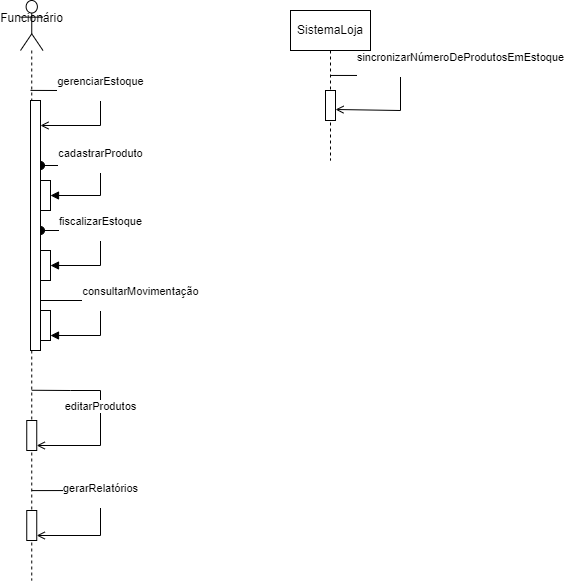

The diagram above was exported from draw.io. Its source (the exported page's mxGraphModel, read from the mxfile embedded in the PNG):
<mxGraphModel dx="1393" dy="788" grid="1" gridSize="10" guides="1" tooltips="1" connect="1" arrows="1" fold="1" page="1" pageScale="1" pageWidth="827" pageHeight="1169" math="0" shadow="0">
  <root>
    <mxCell id="0" />
    <mxCell id="1" parent="0" />
    <mxCell id="g6sFn18fRs4YydXD_49f-8" style="edgeStyle=orthogonalEdgeStyle;rounded=0;orthogonalLoop=1;jettySize=auto;html=1;exitX=0.5;exitY=1;exitDx=0;exitDy=0;" edge="1" parent="1">
      <mxGeometry relative="1" as="geometry">
        <mxPoint x="535" y="120" as="sourcePoint" />
        <mxPoint x="535" y="120" as="targetPoint" />
      </mxGeometry>
    </mxCell>
    <mxCell id="g6sFn18fRs4YydXD_49f-12" value="SistemaLoja" style="shape=umlLifeline;perimeter=lifelinePerimeter;whiteSpace=wrap;html=1;container=1;dropTarget=0;collapsible=0;recursiveResize=0;outlineConnect=0;portConstraint=eastwest;newEdgeStyle={&quot;curved&quot;:0,&quot;rounded&quot;:0};" vertex="1" parent="1">
      <mxGeometry x="520" y="120" width="80" height="150" as="geometry" />
    </mxCell>
    <mxCell id="g6sFn18fRs4YydXD_49f-76" value="" style="html=1;points=[[0,0,0,0,5],[0,1,0,0,-5],[1,0,0,0,5],[1,1,0,0,-5]];perimeter=orthogonalPerimeter;outlineConnect=0;targetShapes=umlLifeline;portConstraint=eastwest;newEdgeStyle={&quot;curved&quot;:0,&quot;rounded&quot;:0};" vertex="1" parent="g6sFn18fRs4YydXD_49f-12">
      <mxGeometry x="35" y="80" width="10" height="30" as="geometry" />
    </mxCell>
    <mxCell id="g6sFn18fRs4YydXD_49f-60" value="cadastrarProduto&lt;div&gt;&lt;br&gt;&lt;/div&gt;" style="html=1;verticalAlign=bottom;startArrow=oval;startFill=1;endArrow=block;startSize=8;curved=0;rounded=0;exitX=1;exitY=0.26;exitDx=0;exitDy=0;exitPerimeter=0;" edge="1" parent="1" source="g6sFn18fRs4YydXD_49f-70">
      <mxGeometry width="60" relative="1" as="geometry">
        <mxPoint x="265" y="275" as="sourcePoint" />
        <mxPoint x="280" y="305" as="targetPoint" />
        <Array as="points">
          <mxPoint x="330" y="275" />
          <mxPoint x="330" y="305" />
        </Array>
      </mxGeometry>
    </mxCell>
    <mxCell id="g6sFn18fRs4YydXD_49f-62" value="fiscalizarEstoque&lt;div&gt;&lt;br&gt;&lt;/div&gt;" style="html=1;verticalAlign=bottom;startArrow=oval;startFill=1;endArrow=block;startSize=8;curved=0;rounded=0;" edge="1" parent="1" source="g6sFn18fRs4YydXD_49f-70">
      <mxGeometry width="60" relative="1" as="geometry">
        <mxPoint x="265" y="340" as="sourcePoint" />
        <mxPoint x="280" y="375" as="targetPoint" />
        <Array as="points">
          <mxPoint x="330" y="340" />
          <mxPoint x="330" y="375" />
        </Array>
      </mxGeometry>
    </mxCell>
    <mxCell id="g6sFn18fRs4YydXD_49f-64" value="consultarMovimentação&lt;div&gt;&lt;br&gt;&lt;/div&gt;" style="html=1;verticalAlign=bottom;startArrow=oval;startFill=1;endArrow=block;startSize=8;curved=0;rounded=0;entryX=1;entryY=1;entryDx=0;entryDy=-5;entryPerimeter=0;" edge="1" parent="1" target="g6sFn18fRs4YydXD_49f-74">
      <mxGeometry x="0.0345" y="40" width="60" relative="1" as="geometry">
        <mxPoint x="265" y="410" as="sourcePoint" />
        <mxPoint x="280" y="450" as="targetPoint" />
        <Array as="points">
          <mxPoint x="330" y="410" />
          <mxPoint x="330" y="445" />
        </Array>
        <mxPoint as="offset" />
      </mxGeometry>
    </mxCell>
    <mxCell id="g6sFn18fRs4YydXD_49f-69" value="Funcionário&lt;div&gt;&lt;br&gt;&lt;/div&gt;" style="shape=umlLifeline;perimeter=lifelinePerimeter;whiteSpace=wrap;html=1;container=1;dropTarget=0;collapsible=0;recursiveResize=0;outlineConnect=0;portConstraint=eastwest;newEdgeStyle={&quot;curved&quot;:0,&quot;rounded&quot;:0};participant=umlActor;size=50;" vertex="1" parent="1">
      <mxGeometry x="250" y="110" width="22.5" height="580" as="geometry" />
    </mxCell>
    <mxCell id="g6sFn18fRs4YydXD_49f-70" value="" style="html=1;points=[[0,0,0,0,5],[0,1,0,0,-5],[1,0,0,0,5],[1,1,0,0,-5]];perimeter=orthogonalPerimeter;outlineConnect=0;targetShapes=umlLifeline;portConstraint=eastwest;newEdgeStyle={&quot;curved&quot;:0,&quot;rounded&quot;:0};" vertex="1" parent="g6sFn18fRs4YydXD_49f-69">
      <mxGeometry x="10" y="100" width="10" height="250" as="geometry" />
    </mxCell>
    <mxCell id="g6sFn18fRs4YydXD_49f-75" value="" style="html=1;points=[[0,0,0,0,5],[0,1,0,0,-5],[1,0,0,0,5],[1,1,0,0,-5]];perimeter=orthogonalPerimeter;outlineConnect=0;targetShapes=umlLifeline;portConstraint=eastwest;newEdgeStyle={&quot;curved&quot;:0,&quot;rounded&quot;:0};" vertex="1" parent="g6sFn18fRs4YydXD_49f-69">
      <mxGeometry x="6.25" y="420" width="10" height="30" as="geometry" />
    </mxCell>
    <mxCell id="g6sFn18fRs4YydXD_49f-77" value="" style="html=1;points=[[0,0,0,0,5],[0,1,0,0,-5],[1,0,0,0,5],[1,1,0,0,-5]];perimeter=orthogonalPerimeter;outlineConnect=0;targetShapes=umlLifeline;portConstraint=eastwest;newEdgeStyle={&quot;curved&quot;:0,&quot;rounded&quot;:0};" vertex="1" parent="g6sFn18fRs4YydXD_49f-69">
      <mxGeometry x="6.25" y="510" width="10" height="30" as="geometry" />
    </mxCell>
    <mxCell id="g6sFn18fRs4YydXD_49f-67" value="gerarRelatórios&lt;div&gt;&lt;br&gt;&lt;/div&gt;" style="html=1;verticalAlign=bottom;endArrow=open;curved=0;rounded=0;exitX=0.5;exitY=0.845;exitDx=0;exitDy=0;exitPerimeter=0;endFill=0;entryX=1;entryY=1;entryDx=0;entryDy=-5;entryPerimeter=0;" edge="1" parent="g6sFn18fRs4YydXD_49f-69" source="g6sFn18fRs4YydXD_49f-69" target="g6sFn18fRs4YydXD_49f-77">
      <mxGeometry width="80" relative="1" as="geometry">
        <mxPoint x="15" y="490" as="sourcePoint" />
        <mxPoint x="20" y="545" as="targetPoint" />
        <Array as="points">
          <mxPoint x="80" y="490" />
          <mxPoint x="80" y="535" />
        </Array>
      </mxGeometry>
    </mxCell>
    <mxCell id="g6sFn18fRs4YydXD_49f-68" value="editarProdutos" style="html=1;verticalAlign=bottom;endArrow=open;curved=0;rounded=0;entryX=1;entryY=1;entryDx=0;entryDy=-5;entryPerimeter=0;exitX=0.5;exitY=0.672;exitDx=0;exitDy=0;exitPerimeter=0;endFill=0;" edge="1" parent="g6sFn18fRs4YydXD_49f-69" source="g6sFn18fRs4YydXD_49f-69" target="g6sFn18fRs4YydXD_49f-75">
      <mxGeometry width="80" relative="1" as="geometry">
        <mxPoint x="15" y="395" as="sourcePoint" />
        <mxPoint x="15" y="455" as="targetPoint" />
        <Array as="points">
          <mxPoint x="50" y="390" />
          <mxPoint x="80" y="390" />
          <mxPoint x="80" y="445" />
        </Array>
      </mxGeometry>
    </mxCell>
    <mxCell id="g6sFn18fRs4YydXD_49f-58" value="gerenciarEstoque&lt;div&gt;&lt;br&gt;&lt;/div&gt;" style="html=1;verticalAlign=bottom;endArrow=open;curved=0;rounded=0;endFill=0;exitX=0.444;exitY=0.155;exitDx=0;exitDy=0;exitPerimeter=0;" edge="1" parent="g6sFn18fRs4YydXD_49f-69" source="g6sFn18fRs4YydXD_49f-69" target="g6sFn18fRs4YydXD_49f-70">
      <mxGeometry width="80" relative="1" as="geometry">
        <mxPoint x="15" y="90" as="sourcePoint" />
        <mxPoint x="10" y="115" as="targetPoint" />
        <Array as="points">
          <mxPoint x="40" y="90" />
          <mxPoint x="80" y="90" />
          <mxPoint x="80" y="100" />
          <mxPoint x="80" y="125" />
        </Array>
      </mxGeometry>
    </mxCell>
    <mxCell id="g6sFn18fRs4YydXD_49f-71" value="" style="html=1;points=[[0,0,0,0,5],[0,1,0,0,-5],[1,0,0,0,5],[1,1,0,0,-5]];perimeter=orthogonalPerimeter;outlineConnect=0;targetShapes=umlLifeline;portConstraint=eastwest;newEdgeStyle={&quot;curved&quot;:0,&quot;rounded&quot;:0};" vertex="1" parent="1">
      <mxGeometry x="270" y="290" width="10" height="30" as="geometry" />
    </mxCell>
    <mxCell id="g6sFn18fRs4YydXD_49f-72" value="" style="html=1;points=[[0,0,0,0,5],[0,1,0,0,-5],[1,0,0,0,5],[1,1,0,0,-5]];perimeter=orthogonalPerimeter;outlineConnect=0;targetShapes=umlLifeline;portConstraint=eastwest;newEdgeStyle={&quot;curved&quot;:0,&quot;rounded&quot;:0};" vertex="1" parent="1">
      <mxGeometry x="270" y="360" width="10" height="30" as="geometry" />
    </mxCell>
    <mxCell id="g6sFn18fRs4YydXD_49f-74" value="" style="html=1;points=[[0,0,0,0,5],[0,1,0,0,-5],[1,0,0,0,5],[1,1,0,0,-5]];perimeter=orthogonalPerimeter;outlineConnect=0;targetShapes=umlLifeline;portConstraint=eastwest;newEdgeStyle={&quot;curved&quot;:0,&quot;rounded&quot;:0};" vertex="1" parent="1">
      <mxGeometry x="270" y="420" width="10" height="30" as="geometry" />
    </mxCell>
    <mxCell id="g6sFn18fRs4YydXD_49f-40" value="sincronizarNúmeroDeProdutosEmEstoque&lt;div&gt;&lt;br&gt;&lt;/div&gt;" style="html=1;verticalAlign=bottom;endArrow=open;curved=0;rounded=0;exitX=0.5;exitY=0.433;exitDx=0;exitDy=0;exitPerimeter=0;entryX=0.563;entryY=0.66;entryDx=0;entryDy=0;entryPerimeter=0;endFill=0;" edge="1" parent="1" source="g6sFn18fRs4YydXD_49f-12" target="g6sFn18fRs4YydXD_49f-12">
      <mxGeometry x="-0.1333" y="60" width="80" relative="1" as="geometry">
        <mxPoint x="575" y="185" as="sourcePoint" />
        <mxPoint x="575" y="220" as="targetPoint" />
        <Array as="points">
          <mxPoint x="630" y="185" />
          <mxPoint x="630" y="220" />
        </Array>
        <mxPoint as="offset" />
      </mxGeometry>
    </mxCell>
  </root>
</mxGraphModel>